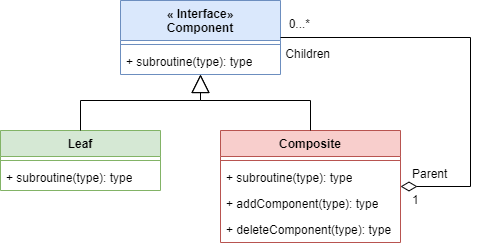

The diagram above was exported from draw.io. Its source (the exported page's mxGraphModel, read from the mxfile embedded in the PNG):
<mxGraphModel dx="1049" dy="584" grid="1" gridSize="10" guides="1" tooltips="1" connect="1" arrows="1" fold="1" page="1" pageScale="1" pageWidth="827" pageHeight="1169" math="0" shadow="0">
  <root>
    <mxCell id="0" />
    <mxCell id="1" parent="0" />
    <mxCell id="gnNcApo3rk-fJ8gozNFO-9" value="« Interface»&lt;br style=&quot;border-color: var(--border-color);&quot;&gt;Component" style="swimlane;fontStyle=1;align=center;verticalAlign=top;childLayout=stackLayout;horizontal=1;startSize=40;horizontalStack=0;resizeParent=1;resizeParentMax=0;resizeLast=0;collapsible=1;marginBottom=0;whiteSpace=wrap;html=1;shadow=0;glass=0;fontFamily=Helvetica;fontSize=12;fillColor=#dae8fc;swimlaneLine=1;fixedWidth=0;resizeWidth=0;resizeHeight=1;strokeColor=#6c8ebf;" vertex="1" parent="1">
      <mxGeometry x="380" y="190" width="160" height="74" as="geometry">
        <mxRectangle x="380" y="190" width="110" height="40" as="alternateBounds" />
      </mxGeometry>
    </mxCell>
    <mxCell id="gnNcApo3rk-fJ8gozNFO-11" value="" style="line;strokeWidth=1;fillColor=none;align=left;verticalAlign=middle;spacingTop=-1;spacingLeft=3;spacingRight=3;rotatable=0;labelPosition=right;points=[];portConstraint=eastwest;strokeColor=inherit;shadow=0;glass=0;fontFamily=Helvetica;fontSize=12;fontColor=default;html=1;" vertex="1" parent="gnNcApo3rk-fJ8gozNFO-9">
      <mxGeometry y="40" width="160" height="8" as="geometry" />
    </mxCell>
    <mxCell id="gnNcApo3rk-fJ8gozNFO-12" value="+ subroutine(type): type" style="text;strokeColor=none;fillColor=none;align=left;verticalAlign=top;spacingLeft=4;spacingRight=4;overflow=hidden;rotatable=0;points=[[0,0.5],[1,0.5]];portConstraint=eastwest;whiteSpace=wrap;html=1;fontSize=12;fontFamily=Helvetica;fontColor=default;" vertex="1" parent="gnNcApo3rk-fJ8gozNFO-9">
      <mxGeometry y="48" width="160" height="26" as="geometry" />
    </mxCell>
    <mxCell id="gnNcApo3rk-fJ8gozNFO-21" value="Leaf" style="swimlane;fontStyle=1;align=center;verticalAlign=top;childLayout=stackLayout;horizontal=1;startSize=26;horizontalStack=0;resizeParent=1;resizeParentMax=0;resizeLast=0;collapsible=1;marginBottom=0;whiteSpace=wrap;html=1;shadow=0;glass=0;fontFamily=Helvetica;fontSize=12;fillColor=#d5e8d4;strokeColor=#82b366;" vertex="1" parent="1">
      <mxGeometry x="260" y="320" width="160" height="60" as="geometry">
        <mxRectangle x="260" y="320" width="70" height="30" as="alternateBounds" />
      </mxGeometry>
    </mxCell>
    <mxCell id="gnNcApo3rk-fJ8gozNFO-23" value="" style="line;strokeWidth=1;fillColor=none;align=left;verticalAlign=middle;spacingTop=-1;spacingLeft=3;spacingRight=3;rotatable=0;labelPosition=right;points=[];portConstraint=eastwest;strokeColor=inherit;shadow=0;glass=0;fontFamily=Helvetica;fontSize=12;fontColor=default;html=1;" vertex="1" parent="gnNcApo3rk-fJ8gozNFO-21">
      <mxGeometry y="26" width="160" height="8" as="geometry" />
    </mxCell>
    <mxCell id="gnNcApo3rk-fJ8gozNFO-24" value="+ subroutine(type): type" style="text;strokeColor=none;fillColor=none;align=left;verticalAlign=top;spacingLeft=4;spacingRight=4;overflow=hidden;rotatable=0;points=[[0,0.5],[1,0.5]];portConstraint=eastwest;whiteSpace=wrap;html=1;fontSize=12;fontFamily=Helvetica;fontColor=default;" vertex="1" parent="gnNcApo3rk-fJ8gozNFO-21">
      <mxGeometry y="34" width="160" height="26" as="geometry" />
    </mxCell>
    <mxCell id="gnNcApo3rk-fJ8gozNFO-25" value="Composite" style="swimlane;fontStyle=1;align=center;verticalAlign=top;childLayout=stackLayout;horizontal=1;startSize=26;horizontalStack=0;resizeParent=1;resizeParentMax=0;resizeLast=0;collapsible=1;marginBottom=0;whiteSpace=wrap;html=1;shadow=0;glass=0;fontFamily=Helvetica;fontSize=12;fillColor=#f8cecc;strokeColor=#b85450;" vertex="1" parent="1">
      <mxGeometry x="480" y="320" width="180" height="112" as="geometry">
        <mxRectangle x="480" y="320" width="100" height="30" as="alternateBounds" />
      </mxGeometry>
    </mxCell>
    <mxCell id="gnNcApo3rk-fJ8gozNFO-26" value="" style="line;strokeWidth=1;fillColor=none;align=left;verticalAlign=middle;spacingTop=-1;spacingLeft=3;spacingRight=3;rotatable=0;labelPosition=right;points=[];portConstraint=eastwest;strokeColor=inherit;shadow=0;glass=0;fontFamily=Helvetica;fontSize=12;fontColor=default;html=1;" vertex="1" parent="gnNcApo3rk-fJ8gozNFO-25">
      <mxGeometry y="26" width="180" height="8" as="geometry" />
    </mxCell>
    <mxCell id="gnNcApo3rk-fJ8gozNFO-27" value="+ subroutine(type): type" style="text;strokeColor=none;fillColor=none;align=left;verticalAlign=top;spacingLeft=4;spacingRight=4;overflow=hidden;rotatable=0;points=[[0,0.5],[1,0.5]];portConstraint=eastwest;whiteSpace=wrap;html=1;fontSize=12;fontFamily=Helvetica;fontColor=default;" vertex="1" parent="gnNcApo3rk-fJ8gozNFO-25">
      <mxGeometry y="34" width="180" height="26" as="geometry" />
    </mxCell>
    <mxCell id="gnNcApo3rk-fJ8gozNFO-33" value="+ addComponent(type): type" style="text;strokeColor=none;fillColor=none;align=left;verticalAlign=top;spacingLeft=4;spacingRight=4;overflow=hidden;rotatable=0;points=[[0,0.5],[1,0.5]];portConstraint=eastwest;whiteSpace=wrap;html=1;fontSize=12;fontFamily=Helvetica;fontColor=default;" vertex="1" parent="gnNcApo3rk-fJ8gozNFO-25">
      <mxGeometry y="60" width="180" height="26" as="geometry" />
    </mxCell>
    <mxCell id="gnNcApo3rk-fJ8gozNFO-34" value="+ deleteComponent(type): type" style="text;strokeColor=none;fillColor=none;align=left;verticalAlign=top;spacingLeft=4;spacingRight=4;overflow=hidden;rotatable=0;points=[[0,0.5],[1,0.5]];portConstraint=eastwest;whiteSpace=wrap;html=1;fontSize=12;fontFamily=Helvetica;fontColor=default;" vertex="1" parent="gnNcApo3rk-fJ8gozNFO-25">
      <mxGeometry y="86" width="180" height="26" as="geometry" />
    </mxCell>
    <mxCell id="gnNcApo3rk-fJ8gozNFO-43" value="" style="endArrow=block;endSize=16;endFill=0;html=1;rounded=0;fontFamily=Helvetica;fontSize=12;fontColor=default;exitX=0.5;exitY=0;exitDx=0;exitDy=0;entryX=0.5;entryY=1;entryDx=0;entryDy=0;" edge="1" parent="1" source="gnNcApo3rk-fJ8gozNFO-21" target="gnNcApo3rk-fJ8gozNFO-9">
      <mxGeometry width="160" relative="1" as="geometry">
        <mxPoint x="370" y="300" as="sourcePoint" />
        <mxPoint x="430" y="300" as="targetPoint" />
        <Array as="points">
          <mxPoint x="340" y="290" />
          <mxPoint x="460" y="290" />
        </Array>
      </mxGeometry>
    </mxCell>
    <mxCell id="gnNcApo3rk-fJ8gozNFO-44" value="" style="endArrow=block;endSize=16;endFill=0;html=1;rounded=0;fontFamily=Helvetica;fontSize=12;fontColor=default;exitX=0.5;exitY=0;exitDx=0;exitDy=0;entryX=0.5;entryY=1;entryDx=0;entryDy=0;" edge="1" parent="1" source="gnNcApo3rk-fJ8gozNFO-25" target="gnNcApo3rk-fJ8gozNFO-9">
      <mxGeometry width="160" relative="1" as="geometry">
        <mxPoint x="290" y="432" as="sourcePoint" />
        <mxPoint x="430" y="342" as="targetPoint" />
        <Array as="points">
          <mxPoint x="570" y="290" />
          <mxPoint x="460" y="290" />
        </Array>
      </mxGeometry>
    </mxCell>
    <mxCell id="gnNcApo3rk-fJ8gozNFO-45" value="" style="endArrow=none;html=1;endSize=12;startArrow=diamondThin;startSize=14;startFill=0;edgeStyle=orthogonalEdgeStyle;rounded=0;fontFamily=Helvetica;fontSize=12;fontColor=default;endFill=0;entryX=1;entryY=0.5;entryDx=0;entryDy=0;exitX=1;exitY=0.5;exitDx=0;exitDy=0;" edge="1" parent="1">
      <mxGeometry relative="1" as="geometry">
        <mxPoint x="660" y="376" as="sourcePoint" />
        <mxPoint x="540" y="227" as="targetPoint" />
        <Array as="points">
          <mxPoint x="730" y="376" />
          <mxPoint x="730" y="227" />
        </Array>
      </mxGeometry>
    </mxCell>
    <mxCell id="gnNcApo3rk-fJ8gozNFO-46" value="1" style="edgeLabel;resizable=0;html=1;align=left;verticalAlign=top;shadow=0;glass=0;fontFamily=Helvetica;fontSize=12;fontColor=default;fillColor=none;gradientColor=none;" connectable="0" vertex="1" parent="gnNcApo3rk-fJ8gozNFO-45">
      <mxGeometry x="-1" relative="1" as="geometry">
        <mxPoint x="10" as="offset" />
      </mxGeometry>
    </mxCell>
    <mxCell id="gnNcApo3rk-fJ8gozNFO-47" value="0...*" style="edgeLabel;resizable=0;html=1;align=right;verticalAlign=top;shadow=0;glass=0;fontFamily=Helvetica;fontSize=12;fontColor=default;fillColor=none;gradientColor=none;" connectable="0" vertex="1" parent="gnNcApo3rk-fJ8gozNFO-45">
      <mxGeometry x="1" relative="1" as="geometry">
        <mxPoint x="30" y="-27" as="offset" />
      </mxGeometry>
    </mxCell>
    <mxCell id="gnNcApo3rk-fJ8gozNFO-54" value="Children" style="edgeLabel;resizable=0;html=1;align=right;verticalAlign=top;shadow=0;glass=0;fontFamily=Helvetica;fontSize=12;fontColor=default;fillColor=none;gradientColor=none;" connectable="0" vertex="1" parent="gnNcApo3rk-fJ8gozNFO-45">
      <mxGeometry x="1" relative="1" as="geometry">
        <mxPoint x="50" y="3" as="offset" />
      </mxGeometry>
    </mxCell>
    <mxCell id="gnNcApo3rk-fJ8gozNFO-55" value="Parent" style="edgeLabel;resizable=0;html=1;align=left;verticalAlign=top;shadow=0;glass=0;fontFamily=Helvetica;fontSize=12;fontColor=default;fillColor=none;gradientColor=none;" connectable="0" vertex="1" parent="gnNcApo3rk-fJ8gozNFO-45">
      <mxGeometry x="-1" relative="1" as="geometry">
        <mxPoint x="10" y="-26" as="offset" />
      </mxGeometry>
    </mxCell>
  </root>
</mxGraphModel>